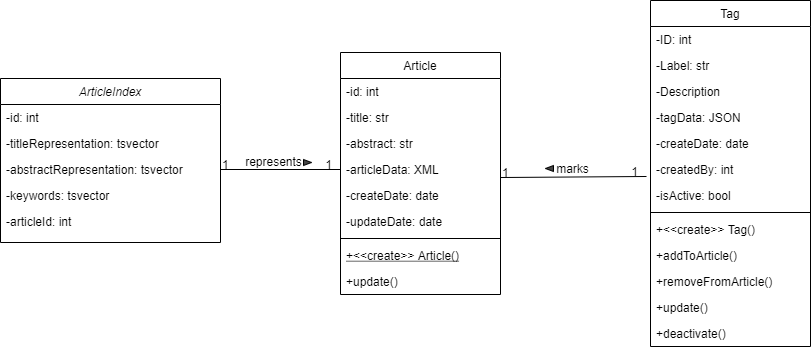

The diagram above was exported from draw.io. Its source (the exported page's mxGraphModel, read from the mxfile embedded in the PNG):
<mxGraphModel dx="1422" dy="2359" grid="1" gridSize="10" guides="1" tooltips="1" connect="1" arrows="1" fold="1" page="1" pageScale="1" pageWidth="1169" pageHeight="827" math="0" shadow="0">
  <root>
    <mxCell id="0" />
    <mxCell id="1" parent="0" />
    <mxCell id="2" value="Tag" style="swimlane;fontStyle=0;align=center;verticalAlign=top;childLayout=stackLayout;horizontal=1;startSize=26;horizontalStack=0;resizeParent=1;resizeLast=0;collapsible=1;marginBottom=0;rounded=0;shadow=0;strokeWidth=1;" vertex="1" parent="1">
      <mxGeometry x="690" y="-892" width="160" height="346" as="geometry">
        <mxRectangle x="550" y="140" width="160" height="26" as="alternateBounds" />
      </mxGeometry>
    </mxCell>
    <mxCell id="3" value="-ID: int&#10;" style="text;align=left;verticalAlign=top;spacingLeft=4;spacingRight=4;overflow=hidden;rotatable=0;points=[[0,0.5],[1,0.5]];portConstraint=eastwest;" vertex="1" parent="2">
      <mxGeometry y="26" width="160" height="26" as="geometry" />
    </mxCell>
    <mxCell id="4" value="-Label: str" style="text;align=left;verticalAlign=top;spacingLeft=4;spacingRight=4;overflow=hidden;rotatable=0;points=[[0,0.5],[1,0.5]];portConstraint=eastwest;rounded=0;shadow=0;html=0;" vertex="1" parent="2">
      <mxGeometry y="52" width="160" height="26" as="geometry" />
    </mxCell>
    <mxCell id="5" value="-Description" style="text;align=left;verticalAlign=top;spacingLeft=4;spacingRight=4;overflow=hidden;rotatable=0;points=[[0,0.5],[1,0.5]];portConstraint=eastwest;rounded=0;shadow=0;html=0;" vertex="1" parent="2">
      <mxGeometry y="78" width="160" height="26" as="geometry" />
    </mxCell>
    <mxCell id="6" value="-tagData: JSON" style="text;align=left;verticalAlign=top;spacingLeft=4;spacingRight=4;overflow=hidden;rotatable=0;points=[[0,0.5],[1,0.5]];portConstraint=eastwest;rounded=0;shadow=0;html=0;" vertex="1" parent="2">
      <mxGeometry y="104" width="160" height="26" as="geometry" />
    </mxCell>
    <mxCell id="7" value="-createDate: date" style="text;align=left;verticalAlign=top;spacingLeft=4;spacingRight=4;overflow=hidden;rotatable=0;points=[[0,0.5],[1,0.5]];portConstraint=eastwest;rounded=0;shadow=0;html=0;" vertex="1" parent="2">
      <mxGeometry y="130" width="160" height="26" as="geometry" />
    </mxCell>
    <mxCell id="8" value="-createdBy: int" style="text;align=left;verticalAlign=top;spacingLeft=4;spacingRight=4;overflow=hidden;rotatable=0;points=[[0,0.5],[1,0.5]];portConstraint=eastwest;rounded=0;shadow=0;html=0;" vertex="1" parent="2">
      <mxGeometry y="156" width="160" height="26" as="geometry" />
    </mxCell>
    <mxCell id="9" value="-isActive: bool" style="text;align=left;verticalAlign=top;spacingLeft=4;spacingRight=4;overflow=hidden;rotatable=0;points=[[0,0.5],[1,0.5]];portConstraint=eastwest;rounded=0;shadow=0;html=0;" vertex="1" parent="2">
      <mxGeometry y="182" width="160" height="26" as="geometry" />
    </mxCell>
    <mxCell id="10" value="" style="line;html=1;strokeWidth=1;align=left;verticalAlign=middle;spacingTop=-1;spacingLeft=3;spacingRight=3;rotatable=0;labelPosition=right;points=[];portConstraint=eastwest;" vertex="1" parent="2">
      <mxGeometry y="208" width="160" height="8" as="geometry" />
    </mxCell>
    <mxCell id="11" value="+&lt;&lt;create&gt;&gt; Tag()" style="text;align=left;verticalAlign=top;spacingLeft=4;spacingRight=4;overflow=hidden;rotatable=0;points=[[0,0.5],[1,0.5]];portConstraint=eastwest;" vertex="1" parent="2">
      <mxGeometry y="216" width="160" height="26" as="geometry" />
    </mxCell>
    <mxCell id="12" value="+addToArticle()" style="text;align=left;verticalAlign=top;spacingLeft=4;spacingRight=4;overflow=hidden;rotatable=0;points=[[0,0.5],[1,0.5]];portConstraint=eastwest;" vertex="1" parent="2">
      <mxGeometry y="242" width="160" height="26" as="geometry" />
    </mxCell>
    <mxCell id="13" value="+removeFromArticle()" style="text;align=left;verticalAlign=top;spacingLeft=4;spacingRight=4;overflow=hidden;rotatable=0;points=[[0,0.5],[1,0.5]];portConstraint=eastwest;" vertex="1" parent="2">
      <mxGeometry y="268" width="160" height="26" as="geometry" />
    </mxCell>
    <mxCell id="14" value="+update()" style="text;align=left;verticalAlign=top;spacingLeft=4;spacingRight=4;overflow=hidden;rotatable=0;points=[[0,0.5],[1,0.5]];portConstraint=eastwest;" vertex="1" parent="2">
      <mxGeometry y="294" width="160" height="26" as="geometry" />
    </mxCell>
    <mxCell id="15" value="+deactivate()" style="text;align=left;verticalAlign=top;spacingLeft=4;spacingRight=4;overflow=hidden;rotatable=0;points=[[0,0.5],[1,0.5]];portConstraint=eastwest;" vertex="1" parent="2">
      <mxGeometry y="320" width="160" height="26" as="geometry" />
    </mxCell>
    <mxCell id="16" value="ArticleIndex" style="swimlane;fontStyle=2;align=center;verticalAlign=top;childLayout=stackLayout;horizontal=1;startSize=26;horizontalStack=0;resizeParent=1;resizeLast=0;collapsible=1;marginBottom=0;rounded=0;shadow=0;strokeWidth=1;" vertex="1" parent="1">
      <mxGeometry x="40" y="-814" width="220" height="164" as="geometry">
        <mxRectangle x="230" y="140" width="160" height="26" as="alternateBounds" />
      </mxGeometry>
    </mxCell>
    <mxCell id="17" value="-id: int" style="text;align=left;verticalAlign=top;spacingLeft=4;spacingRight=4;overflow=hidden;rotatable=0;points=[[0,0.5],[1,0.5]];portConstraint=eastwest;" vertex="1" parent="16">
      <mxGeometry y="26" width="220" height="26" as="geometry" />
    </mxCell>
    <mxCell id="18" value="-titleRepresentation: tsvector" style="text;align=left;verticalAlign=top;spacingLeft=4;spacingRight=4;overflow=hidden;rotatable=0;points=[[0,0.5],[1,0.5]];portConstraint=eastwest;rounded=0;shadow=0;html=0;" vertex="1" parent="16">
      <mxGeometry y="52" width="220" height="26" as="geometry" />
    </mxCell>
    <mxCell id="19" value="-abstractRepresentation: tsvector" style="text;align=left;verticalAlign=top;spacingLeft=4;spacingRight=4;overflow=hidden;rotatable=0;points=[[0,0.5],[1,0.5]];portConstraint=eastwest;rounded=0;shadow=0;html=0;" vertex="1" parent="16">
      <mxGeometry y="78" width="220" height="26" as="geometry" />
    </mxCell>
    <mxCell id="20" value="-keywords: tsvector" style="text;align=left;verticalAlign=top;spacingLeft=4;spacingRight=4;overflow=hidden;rotatable=0;points=[[0,0.5],[1,0.5]];portConstraint=eastwest;" vertex="1" parent="16">
      <mxGeometry y="104" width="220" height="26" as="geometry" />
    </mxCell>
    <mxCell id="21" value="-articleId: int" style="text;align=left;verticalAlign=top;spacingLeft=4;spacingRight=4;overflow=hidden;rotatable=0;points=[[0,0.5],[1,0.5]];portConstraint=eastwest;" vertex="1" parent="16">
      <mxGeometry y="130" width="220" height="26" as="geometry" />
    </mxCell>
    <mxCell id="22" value="Article" style="swimlane;fontStyle=0;align=center;verticalAlign=top;childLayout=stackLayout;horizontal=1;startSize=26;horizontalStack=0;resizeParent=1;resizeLast=0;collapsible=1;marginBottom=0;rounded=0;shadow=0;strokeWidth=1;" vertex="1" parent="1">
      <mxGeometry x="380" y="-840" width="160" height="242" as="geometry">
        <mxRectangle x="130" y="380" width="160" height="26" as="alternateBounds" />
      </mxGeometry>
    </mxCell>
    <mxCell id="23" value="-id: int" style="text;align=left;verticalAlign=top;spacingLeft=4;spacingRight=4;overflow=hidden;rotatable=0;points=[[0,0.5],[1,0.5]];portConstraint=eastwest;" vertex="1" parent="22">
      <mxGeometry y="26" width="160" height="26" as="geometry" />
    </mxCell>
    <mxCell id="24" value="-title: str" style="text;align=left;verticalAlign=top;spacingLeft=4;spacingRight=4;overflow=hidden;rotatable=0;points=[[0,0.5],[1,0.5]];portConstraint=eastwest;" vertex="1" parent="22">
      <mxGeometry y="52" width="160" height="26" as="geometry" />
    </mxCell>
    <mxCell id="25" value="-abstract: str" style="text;align=left;verticalAlign=top;spacingLeft=4;spacingRight=4;overflow=hidden;rotatable=0;points=[[0,0.5],[1,0.5]];portConstraint=eastwest;rounded=0;shadow=0;html=0;" vertex="1" parent="22">
      <mxGeometry y="78" width="160" height="26" as="geometry" />
    </mxCell>
    <mxCell id="26" value="-articleData: XML" style="text;align=left;verticalAlign=top;spacingLeft=4;spacingRight=4;overflow=hidden;rotatable=0;points=[[0,0.5],[1,0.5]];portConstraint=eastwest;rounded=0;shadow=0;html=0;" vertex="1" parent="22">
      <mxGeometry y="104" width="160" height="26" as="geometry" />
    </mxCell>
    <mxCell id="27" value="-createDate: date" style="text;align=left;verticalAlign=top;spacingLeft=4;spacingRight=4;overflow=hidden;rotatable=0;points=[[0,0.5],[1,0.5]];portConstraint=eastwest;rounded=0;shadow=0;html=0;" vertex="1" parent="22">
      <mxGeometry y="130" width="160" height="26" as="geometry" />
    </mxCell>
    <mxCell id="28" value="-updateDate: date" style="text;align=left;verticalAlign=top;spacingLeft=4;spacingRight=4;overflow=hidden;rotatable=0;points=[[0,0.5],[1,0.5]];portConstraint=eastwest;rounded=0;shadow=0;html=0;" vertex="1" parent="22">
      <mxGeometry y="156" width="160" height="26" as="geometry" />
    </mxCell>
    <mxCell id="29" value="" style="line;html=1;strokeWidth=1;align=left;verticalAlign=middle;spacingTop=-1;spacingLeft=3;spacingRight=3;rotatable=0;labelPosition=right;points=[];portConstraint=eastwest;" vertex="1" parent="22">
      <mxGeometry y="182" width="160" height="8" as="geometry" />
    </mxCell>
    <mxCell id="30" value="+&lt;&lt;create&gt;&gt; Article()" style="text;align=left;verticalAlign=top;spacingLeft=4;spacingRight=4;overflow=hidden;rotatable=0;points=[[0,0.5],[1,0.5]];portConstraint=eastwest;fontStyle=4" vertex="1" parent="22">
      <mxGeometry y="190" width="160" height="26" as="geometry" />
    </mxCell>
    <mxCell id="31" value="+update()" style="text;align=left;verticalAlign=top;spacingLeft=4;spacingRight=4;overflow=hidden;rotatable=0;points=[[0,0.5],[1,0.5]];portConstraint=eastwest;" vertex="1" parent="22">
      <mxGeometry y="216" width="160" height="26" as="geometry" />
    </mxCell>
    <mxCell id="32" value="" style="endArrow=none;shadow=0;strokeWidth=1;rounded=0;endFill=0;elbow=vertical;exitX=1;exitY=0.5;exitDx=0;exitDy=0;entryX=0;entryY=0.5;entryDx=0;entryDy=0;" edge="1" source="19" target="26" parent="1">
      <mxGeometry x="0.5" y="41" relative="1" as="geometry">
        <mxPoint x="250" y="-740" as="sourcePoint" />
        <mxPoint x="394" y="-740" as="targetPoint" />
        <mxPoint x="-40" y="32" as="offset" />
      </mxGeometry>
    </mxCell>
    <mxCell id="33" value="1" style="resizable=0;align=left;verticalAlign=bottom;labelBackgroundColor=none;fontSize=12;" connectable="0" vertex="1" parent="32">
      <mxGeometry x="-1" relative="1" as="geometry">
        <mxPoint y="4" as="offset" />
      </mxGeometry>
    </mxCell>
    <mxCell id="34" value="1" style="resizable=0;align=right;verticalAlign=bottom;labelBackgroundColor=none;fontSize=12;" connectable="0" vertex="1" parent="32">
      <mxGeometry x="1" relative="1" as="geometry">
        <mxPoint x="-7" y="4" as="offset" />
      </mxGeometry>
    </mxCell>
    <mxCell id="35" value="represents" style="text;html=1;resizable=0;points=[];;align=center;verticalAlign=middle;labelBackgroundColor=none;rounded=0;shadow=0;strokeWidth=1;fontSize=12;" vertex="1" connectable="0" parent="32">
      <mxGeometry x="0.5" y="49" relative="1" as="geometry">
        <mxPoint x="-38" y="40" as="offset" />
      </mxGeometry>
    </mxCell>
    <mxCell id="36" value="" style="endArrow=none;shadow=0;strokeWidth=1;rounded=0;endFill=0;elbow=vertical;exitX=1;exitY=-0.192;exitDx=0;exitDy=0;entryX=-0.025;entryY=0.769;entryDx=0;entryDy=0;entryPerimeter=0;exitPerimeter=0;" edge="1" source="27" target="8" parent="1">
      <mxGeometry x="0.5" y="41" relative="1" as="geometry">
        <mxPoint x="540" y="-719.5" as="sourcePoint" />
        <mxPoint x="660" y="-719.5" as="targetPoint" />
        <mxPoint x="-40" y="32" as="offset" />
      </mxGeometry>
    </mxCell>
    <mxCell id="37" value="1" style="resizable=0;align=left;verticalAlign=bottom;labelBackgroundColor=none;fontSize=12;" connectable="0" vertex="1" parent="36">
      <mxGeometry x="-1" relative="1" as="geometry">
        <mxPoint y="4" as="offset" />
      </mxGeometry>
    </mxCell>
    <mxCell id="38" value="1" style="resizable=0;align=right;verticalAlign=bottom;labelBackgroundColor=none;fontSize=12;" connectable="0" vertex="1" parent="36">
      <mxGeometry x="1" relative="1" as="geometry">
        <mxPoint x="-7" y="4" as="offset" />
      </mxGeometry>
    </mxCell>
    <mxCell id="39" value="marks" style="text;html=1;resizable=0;points=[];;align=center;verticalAlign=middle;labelBackgroundColor=none;rounded=0;shadow=0;strokeWidth=1;fontSize=12;" vertex="1" connectable="0" parent="36">
      <mxGeometry x="0.5" y="49" relative="1" as="geometry">
        <mxPoint x="-38" y="40" as="offset" />
      </mxGeometry>
    </mxCell>
    <mxCell id="40" value="" style="triangle;whiteSpace=wrap;html=1;fillColor=#454545;" vertex="1" parent="1">
      <mxGeometry x="343" y="-733" width="8" height="6" as="geometry" />
    </mxCell>
    <mxCell id="41" value="" style="triangle;whiteSpace=wrap;html=1;fillColor=#454545;rotation=-180;" vertex="1" parent="1">
      <mxGeometry x="585" y="-727" width="8" height="6" as="geometry" />
    </mxCell>
  </root>
</mxGraphModel>